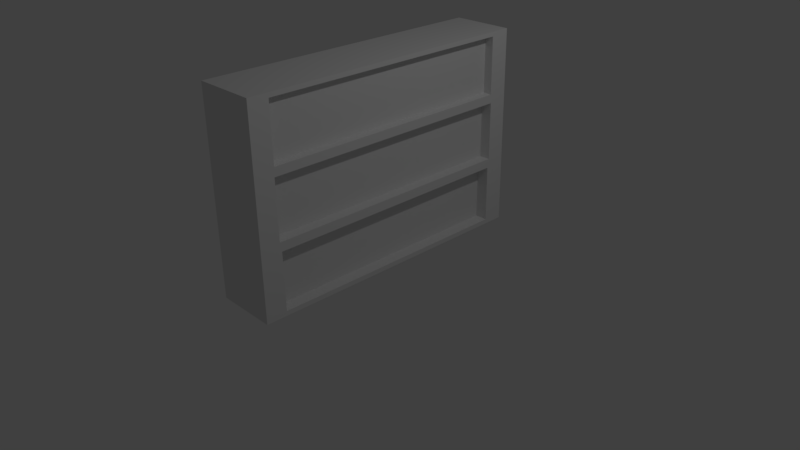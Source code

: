# Source: Schrank.blend  (saved by Blender 2.77.0; exported with 4.5.12 LTS)
import bpy
from mathutils import Matrix  # noqa: F401  (used for matrix-valued properties, if any)

bpy.ops.wm.read_factory_settings(use_empty=True)
scene = bpy.context.scene
scene.name = 'Scene'

# ---- collections
col_collection_1 = bpy.data.collections.new('Collection 1'); scene.collection.children.link(col_collection_1)

# ---- materials (node trees are filled in below, after node groups)
mat_material = bpy.data.materials.new('Material')
mat_material.alpha_threshold = 0.0
mat_material.use_transparent_shadow = False
mat_material.roughness = 0.5
mat_material.line_color = (0.0, 0.0, 0.0, 1.0)
mat_bunt = bpy.data.materials.new('Bunt')
mat_bunt.alpha_threshold = 0.0
mat_bunt.use_transparent_shadow = False
mat_bunt.roughness = 0.5

# ---- material node trees

# ---- world
world_world = bpy.data.worlds.new('World'); scene.world = world_world
world_world.color = (0.05088, 0.05088, 0.05088)
world_world.use_sun_shadow = False
world_world.sun_shadow_jitter_overblur = 0.0
world_world.cycles.sampling_method = 'MANUAL'

# ---- cameras
cam_camera = bpy.data.cameras.new('Camera')
cam_camera.clip_end = 100.0
cam_camera.lens = 35.0
cam_camera.sensor_width = 32.0
cam_camera.sensor_height = 18.0
cam_camera.ortho_scale = 7.314
cam_camera.dof.focus_distance = 0.0
cam_camera.dof.aperture_fstop = 128.0

# ---- lights
light_lamp = bpy.data.lights.new('Lamp', 'POINT')
light_lamp.transmission_factor = 0.0
light_lamp.cutoff_distance = 30.0
light_lamp.energy = 100.0
light_lamp.shadow_buffer_clip_start = 1.001
light_lamp.shadow_soft_size = 0.1
light_lamp.shadow_maximum_resolution = 0.006
light_lamp.use_absolute_resolution = True

# ---- meshes
me_plane = bpy.data.meshes.new('Plane')
me_plane.from_pydata([(-0.4131, -1.963, 0.0), (0.4131, -1.963, 0.0), (-0.4131, 1.963, 0.0), (0.4131, 1.963, 0.0), (-0.4131, -1.963, 2.643), (0.4131, -1.963, 2.643), (-0.4131, 1.963, 2.643), (0.4131, 1.963, 2.643), (-0.4131, -1.963, 1.775), (-0.4131, 1.963, 1.775), (0.4131, 1.963, 1.775), (0.4131, -1.963, 1.775), (-0.4131, 1.963, 0.8874), (0.4131, 1.963, 0.8874), (-0.4131, -1.963, 0.8874), (0.4131, -1.963, 0.8874), (0.4131, -1.686, 0.06246), (0.4131, 1.686, 0.06246), (0.4131, 1.686, 0.825), (0.4131, -1.686, 0.825), (0.2436, -1.686, 0.06246), (0.2436, 1.686, 0.06246), (0.2436, 1.686, 0.825), (0.2436, -1.686, 0.825), (0.4131, -1.707, 0.9452), (0.4131, -1.707, 1.717), (0.4131, 1.707, 1.717), (0.4131, 1.707, 0.9452), (0.2624, -1.707, 0.9452), (0.2624, -1.707, 1.717), (0.2624, 1.707, 1.717), (0.2624, 1.707, 0.9452), (0.4131, -1.701, 2.585), (0.4131, 1.701, 2.585), (0.4131, -1.701, 1.833), (0.4131, 1.701, 1.833), (0.2933, -1.701, 2.585), (0.2933, 1.701, 2.585), (0.2933, -1.701, 1.833), (0.2933, 1.701, 1.833)], [], [(0, 2, 3, 1), (4, 5, 7, 6), (9, 8, 4, 6), (10, 9, 6, 7), (8, 11, 5, 4), (5, 11, 34, 32), (10, 11, 25, 26), (14, 15, 11, 8), (13, 12, 9, 10), (12, 14, 8, 9), (2, 0, 14, 12), (3, 2, 12, 13), (0, 1, 15, 14), (13, 15, 19, 18), (18, 19, 23, 22), (15, 1, 16, 19), (3, 13, 18, 17), (1, 3, 17, 16), (20, 21, 22, 23), (17, 18, 22, 21), (19, 16, 20, 23), (16, 17, 21, 20), (25, 24, 28, 29), (15, 13, 27, 24), (13, 10, 26, 27), (11, 15, 24, 25), (28, 31, 30, 29), (24, 27, 31, 28), (26, 25, 29, 30), (27, 26, 30, 31), (35, 33, 37, 39), (11, 10, 35, 34), (10, 7, 33, 35), (7, 5, 32, 33), (38, 39, 37, 36), (33, 32, 36, 37), (34, 35, 39, 38), (32, 34, 38, 36)])
me_plane.polygons.foreach_set('material_index', [0, 0, 0, 0, 0, 0, 0, 0, 0, 0, 0, 0, 0, 0, 0, 0, 0, 0, 1, 0, 0, 0, 0, 0, 0, 0, 1, 0, 0, 0, 0, 0, 0, 0, 1, 0, 0, 0])
_uv = me_plane.uv_layers.new(name='UVMap')
_uv.uv.foreach_set('vector', [0.0, 0.0, 0.0, 0.0, 0.0, 0.0, 0.0, 0.0, 0.0, 0.0, 0.0, 0.0, 0.0, 0.0, 0.0, 0.0, 0.0, 0.0, 0.0, 0.0, 0.0, 0.0, 0.0, 0.0, 0.0, 0.0, 0.0, 0.0, 0.0, 0.0, 0.0, 0.0, 0.0, 0.0, 0.0, 0.0, 0.0, 0.0, 0.0, 0.0, 0.0, 0.0, 0.0, 0.0, 0.0, 0.0, 0.0, 0.0, 0.0, 0.0, 0.0, 0.0, 0.0, 0.0, 0.0, 0.0, 0.0, 0.0, 0.0, 0.0, 0.0, 0.0, 0.0, 0.0, 0.0, 0.0, 0.0, 0.0, 0.0, 0.0, 0.0, 0.0, 0.0, 0.0, 0.0, 0.0, 0.0, 0.0, 0.0, 0.0, 0.0, 0.0, 0.0, 0.0, 0.0, 0.0, 0.0, 0.0, 0.0, 0.0, 0.0, 0.0, 0.0, 0.0, 0.0, 0.0, 0.0, 0.0, 0.0, 0.0, 0.0, 0.0, 0.0, 0.0, 0.0, 0.0, 0.0, 0.0, 0.0, 0.0, 0.0, 0.0, 0.0, 0.0, 0.0, 0.0, 0.0, 0.0, 0.0, 0.0, 0.0, 0.0, 0.0, 0.0, 0.0, 0.0, 0.0, 0.0, 0.0, 0.0, 0.0, 0.0, 0.0, 0.0, 0.0, 0.0, 0.0, 0.0, 0.0, 0.0, 0.0, 0.0, 0.0, 0.0, 0.0002184, 0.2265, 0.9878, 0.2268, 0.9877, 0.4501, 0.0001414, 0.4497, 0.0, 0.0, 0.0, 0.0, 0.0, 0.0, 0.0, 0.0, 0.0, 0.0, 0.0, 0.0, 0.0, 0.0, 0.0, 0.0, 0.0, 0.0, 0.0, 0.0, 0.0, 0.0, 0.0, 0.0, 0.0, 0.0, 0.0, 0.0, 0.0, 0.0, 0.0, 0.0, 0.0, 0.0, 0.0, 0.0, 0.0, 0.0, 0.0, 0.0, 0.0, 0.0, 0.0, 0.0, 0.0, 0.0, 0.0, 0.0, 0.0, 0.0, 0.0, 0.0, 0.0, 0.0, 0.0, 0.0, 0.0001414, 0.0001414, 0.9999, 0.0001414, 0.9999, 0.2262, 0.0001414, 0.2262, 0.0, 0.0, 0.0, 0.0, 0.0, 0.0, 0.0, 0.0, 0.0, 0.0, 0.0, 0.0, 0.0, 0.0, 0.0, 0.0, 0.0, 0.0, 0.0, 0.0, 0.0, 0.0, 0.0, 0.0, 0.0, 0.0, 0.0, 0.0, 0.0, 0.0, 0.0, 0.0, 0.0, 0.0, 0.0, 0.0, 0.0, 0.0, 0.0, 0.0, 0.0, 0.0, 0.0, 0.0, 0.0, 0.0, 0.0, 0.0, 0.0, 0.0, 0.0, 0.0, 0.0, 0.0, 0.0, 0.0, 0.0001414, 0.4504, 0.9962, 0.4504, 0.9962, 0.6706, 0.0001414, 0.6706, 0.0, 0.0, 0.0, 0.0, 0.0, 0.0, 0.0, 0.0, 0.0, 0.0, 0.0, 0.0, 0.0, 0.0, 0.0, 0.0, 0.0, 0.0, 0.0, 0.0, 0.0, 0.0, 0.0, 0.0])
me_plane.materials.append(mat_material)
me_plane.materials.append(mat_bunt)
me_plane.use_remesh_preserve_volume = False
me_plane.use_remesh_preserve_attributes = False
me_plane.use_mirror_vertex_groups = False
me_plane.update()

# ---- objects
ob_plane = bpy.data.objects.new('Plane', me_plane)
ob_lamp = bpy.data.objects.new('Lamp', light_lamp)
ob_camera = bpy.data.objects.new('Camera', cam_camera)

# ---- transforms, parenting, visibility, modifiers, constraints
ob_plane.location = (0.0, 0.0, 0.0)
ob_plane.lineart.crease_threshold = 0.0
ob_lamp.location = (4.076, 1.005, 5.904)
ob_lamp.rotation_euler = (0.6503, 0.05522, 1.866)
ob_lamp.lock_rotations_4d = False
ob_lamp.empty_display_type = 'ARROWS'
ob_lamp.color = (0.0, 0.0, 0.0, 0.0)
ob_lamp.lineart.crease_threshold = 0.0
ob_camera.location = (7.481, -6.508, 5.344)
ob_camera.rotation_euler = (1.109, 0.01082, 0.8149)
ob_camera.lock_rotations_4d = False
ob_camera.empty_display_type = 'ARROWS'
ob_camera.color = (0.0, 0.0, 0.0, 0.0)
ob_camera.display_type = 'WIRE'
ob_camera.lineart.crease_threshold = 0.0

# ---- collection membership
col_collection_1.objects.link(ob_plane)
col_collection_1.objects.link(ob_lamp)
col_collection_1.objects.link(ob_camera)

# ---- scene / render settings (as saved in the file)
scene.camera = ob_camera
scene.frame_start = 1; scene.frame_end = 250; scene.frame_set(1)
scene.render.engine = 'BLENDER_EEVEE_NEXT'
scene.render.resolution_percentage = 50
scene.render.dither_intensity = 0.0
scene.cycles.use_denoising = False
scene.cycles.samples = 128
scene.cycles.sampling_pattern = 'TABULATED_SOBOL'
scene.cycles.light_sampling_threshold = 0.0
scene.cycles.use_adaptive_sampling = False
scene.cycles.use_light_tree = False
scene.cycles.blur_glossy = 0.0
scene.cycles.sample_clamp_indirect = 0.0
scene.view_settings.view_transform = 'Standard'
bpy.context.view_layer.update()
